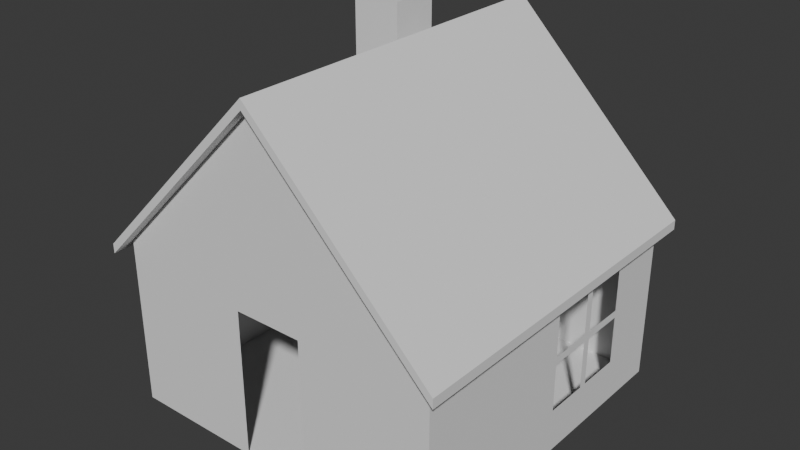 # Source: House.blend  (saved by Blender 4.2.66; exported with 4.5.12 LTS)
import bpy
from mathutils import Matrix  # noqa: F401  (used for matrix-valued properties, if any)

bpy.ops.wm.read_factory_settings(use_empty=True)
scene = bpy.context.scene
scene.name = 'Scene'

# ---- collections
col_collection = bpy.data.collections.new('Collection'); scene.collection.children.link(col_collection)

# ---- world
world_world = bpy.data.worlds.new('World'); scene.world = world_world
world_world.use_nodes = True; world_world.node_tree.nodes.clear()
_N = world_world.node_tree.nodes; _L = world_world.node_tree.links
n0 = _N.new('ShaderNodeOutputWorld'); n0.name = 'World Output'; n0.location = (300, 300)
n1 = _N.new('ShaderNodeBackground'); n1.name = 'Background'; n1.location = (10, 300)
n1.inputs[0].default_value = (0.05088, 0.05088, 0.05088, 1.0)
_L.new(n1.outputs[0], n0.inputs[0])
n0.is_active_output = True
world_world.color = (0.05088, 0.05088, 0.05088)
world_world.sun_shadow_jitter_overblur = 0.0

# ---- meshes
me_cube_001 = bpy.data.meshes.new('Cube.001')
me_cube_001.from_pydata([(1.0, -1.0, -1.0), (1.0, -1.0, 0.008143), (1.0, 1.0, -1.0), (1.0, 1.0, 0.008143), (0.0, 1.0, -1.0), (0.0, 1.0, 1.009), (0.0, -1.0, -1.0), (0.0, -1.0, 1.009), (0.206, 1.0, 0.8027), (0.206, -1.0, -1.0), (0.206, 1.0, -1.0), (0.206, -1.0, 0.8027), (1.0, 1.0, -0.1165), (1.0, -1.0, -0.1165), (0.0, -1.0, -0.1165), (0.0, 1.0, -0.1165), (0.206, -1.0, -0.1165), (0.206, 1.0, -0.1165), (-1.0, -1.0, -1.0), (-1.0, -1.0, 0.008143), (-1.0, 1.0, -1.0), (-1.0, 1.0, 0.008143), (-0.206, 1.0, 0.8027), (-0.206, -1.0, -1.0), (-0.206, 1.0, -1.0), (-0.206, -1.0, 0.8027), (-1.0, 1.0, -0.1165), (-1.0, -1.0, -0.1165), (-0.206, -1.0, -0.1165), (-0.206, 1.0, -0.1165), (1.0, 0.6247, -1.0), (1.0, 0.6247, 0.008143), (0.0, 0.6247, 1.009), (0.0, 0.6247, -1.0), (0.206, 0.6247, 0.8027), (0.206, 0.6247, -1.0), (1.0, 0.6247, -0.1165), (-1.0, 0.6247, -1.0), (-1.0, 0.6247, 0.008143), (-0.206, 0.6247, 0.8027), (-0.206, 0.6247, -1.0), (-1.0, 0.6247, -0.1165), (1.0, 0.04048, 0.008143), (0.0, 0.04048, 1.009), (0.0, 0.04048, -1.0), (0.206, 0.04048, 0.8027), (0.206, 0.04048, -1.0), (1.0, 0.04048, -0.1165), (-1.0, 0.04048, 0.008143), (-0.206, 0.04048, 0.8027), (-0.206, 0.04048, -1.0), (-1.0, 0.04048, -0.1165), (1.0, 0.04048, -1.0), (-1.0, 0.04048, -1.0), (1.0, 1.0, -0.739), (1.0, -1.0, -0.739), (0.0, 1.0, -0.739), (0.206, -1.0, -0.739), (0.206, 1.0, -0.739), (-1.0, 1.0, -0.739), (-1.0, -1.0, -0.739), (-0.206, -1.0, -0.739), (-0.206, 1.0, -0.739), (-1.0, 0.6247, -0.739), (1.0, 0.6247, -0.739), (-1.0, 0.04048, -0.739), (1.0, 0.04048, -0.739), (1.0, 0.3083, -1.0), (1.0, 0.3569, -1.0), (-1.0, 0.3083, -1.0), (-1.0, 0.3569, -1.0), (1.0, 0.3569, 0.008143), (1.0, 0.3083, 0.008143), (0.0, 0.3569, 1.009), (0.0, 0.3083, 1.009), (0.0, 0.3569, -1.0), (0.0, 0.3083, -1.0), (0.206, 0.3569, 0.8027), (0.206, 0.3083, 0.8027), (0.206, 0.3569, -1.0), (0.206, 0.3083, -1.0), (1.0, 0.3569, -0.1165), (1.0, 0.3083, -0.1165), (-1.0, 0.3569, 0.008143), (-1.0, 0.3083, 0.008143), (-0.206, 0.3569, 0.8027), (-0.206, 0.3083, 0.8027), (-0.206, 0.3569, -1.0), (-0.206, 0.3083, -1.0), (-1.0, 0.3569, -0.1165), (-1.0, 0.3083, -0.1165), (1.0, 0.3569, -0.739), (1.0, 0.3083, -0.739), (-1.0, 0.3083, -0.739), (-1.0, 0.3569, -0.739), (-1.0, 0.6247, -0.4504), (-1.0, 0.6247, -0.405), (-1.0, 0.04048, -0.4504), (-1.0, 0.04048, -0.405), (1.0, 1.0, -0.405), (1.0, 1.0, -0.4504), (1.0, -1.0, -0.405), (1.0, -1.0, -0.4504), (0.0, 1.0, -0.405), (0.0, 1.0, -0.4504), (0.206, -1.0, -0.405), (0.206, -1.0, -0.4504), (0.206, 1.0, -0.405), (0.206, 1.0, -0.4504), (-1.0, 1.0, -0.405), (-1.0, 1.0, -0.4504), (-1.0, -1.0, -0.405), (-1.0, -1.0, -0.4504), (-0.206, -1.0, -0.405), (-0.206, -1.0, -0.4504), (-0.206, 1.0, -0.405), (-0.206, 1.0, -0.4504), (1.0, 0.6247, -0.405), (1.0, 0.6247, -0.4504), (1.0, 0.04048, -0.405), (1.0, 0.04048, -0.4504), (1.0, 0.3569, -0.405), (1.0, 0.3569, -0.4504), (1.0, 0.3083, -0.405), (1.0, 0.3083, -0.4504), (-1.0, 0.3569, -0.4504), (-1.0, 0.3569, -0.405), (-1.0, 0.3083, -0.4504), (-1.0, 0.3083, -0.405)], [], [(17, 8, 3, 12), (47, 42, 1, 13), (46, 52, 0, 9), (45, 43, 7, 11), (16, 11, 7, 14), (13, 1, 11, 16), (42, 45, 11, 1), (44, 46, 9, 6), (15, 5, 8, 17), (103, 15, 17, 107), (101, 13, 16, 105), (119, 47, 13, 101), (107, 17, 12, 99), (29, 26, 21, 22), (51, 27, 19, 48), (50, 23, 18, 53), (49, 25, 7, 43), (28, 14, 7, 25), (27, 28, 25, 19), (48, 19, 25, 49), (44, 6, 23, 50), (15, 29, 22, 5), (103, 115, 29, 15), (111, 113, 28, 27), (98, 111, 27, 51), (115, 109, 26, 29), (109, 96, 41, 26), (4, 33, 40, 24), (21, 38, 39, 22), (22, 39, 32, 5), (24, 40, 37, 20), (26, 41, 38, 21), (99, 12, 36, 117), (4, 10, 35, 33), (3, 8, 34, 31), (8, 5, 32, 34), (10, 2, 30, 35), (12, 3, 31, 36), (128, 98, 51, 90), (76, 44, 50, 88), (84, 48, 49, 86), (86, 49, 43, 74), (88, 50, 53, 69), (90, 51, 48, 84), (76, 80, 46, 44), (72, 78, 45, 42), (78, 74, 43, 45), (80, 67, 52, 46), (82, 72, 42, 47), (67, 92, 66, 52), (69, 53, 65, 93), (2, 54, 64, 30), (20, 37, 63, 59), (24, 20, 59, 62), (53, 18, 60, 65), (18, 23, 61, 60), (4, 24, 62, 56), (10, 58, 54, 2), (52, 66, 55, 0), (0, 55, 57, 9), (4, 56, 58, 10), (37, 70, 94, 63), (70, 69, 93, 94), (30, 64, 91, 68), (68, 91, 92, 67), (36, 31, 71, 81), (81, 71, 72, 82), (35, 30, 68, 79), (79, 68, 67, 80), (34, 32, 73, 77), (77, 73, 74, 78), (31, 34, 77, 71), (71, 77, 78, 72), (33, 35, 79, 75), (75, 79, 80, 76), (121, 81, 82, 123), (41, 89, 83, 38), (89, 90, 84, 83), (40, 87, 70, 37), (87, 88, 69, 70), (39, 85, 73, 32), (85, 86, 74, 73), (38, 83, 85, 39), (83, 84, 86, 85), (33, 75, 87, 40), (75, 76, 88, 87), (96, 126, 89, 41), (126, 128, 90, 89), (94, 93, 127, 125), (125, 127, 128, 126), (63, 94, 125, 95), (95, 125, 126, 96), (91, 122, 124, 92), (122, 121, 123, 124), (118, 117, 121, 122), (124, 123, 119, 120), (93, 65, 97, 127), (127, 97, 98, 128), (54, 100, 118, 64), (100, 99, 117, 118), (59, 63, 95, 110), (110, 95, 96, 109), (62, 59, 110, 116), (116, 110, 109, 115), (65, 60, 112, 97), (97, 112, 111, 98), (60, 61, 114, 112), (112, 114, 113, 111), (56, 62, 116, 104), (104, 116, 115, 103), (58, 108, 100, 54), (108, 107, 99, 100), (66, 120, 102, 55), (120, 119, 101, 102), (55, 102, 106, 57), (102, 101, 105, 106), (56, 104, 108, 58), (104, 103, 107, 108)])
_uv = me_cube_001.uv_layers.new(name='UVMap')
_uv.uv.foreach_set('vector', [0.4438, 0.4007, 0.625, 0.4007, 0.625, 0.5, 0.4438, 0.5, 0.4438, 0.6199, 0.625, 0.6199, 0.625, 0.75, 0.4438, 0.75, 0.2757, 0.6199, 0.375, 0.6199, 0.375, 0.75, 0.2757, 0.75, 0.7243, 0.6199, 0.75, 0.6199, 0.75, 0.75, 0.7243, 0.75, 0.4438, 0.8493, 0.625, 0.8493, 0.625, 0.875, 0.4438, 0.875, 0.4438, 0.75, 0.625, 0.75, 0.625, 0.8493, 0.4438, 0.8493, 0.625, 0.6199, 0.7243, 0.6199, 0.7243, 0.75, 0.625, 0.75, 0.25, 0.6199, 0.2757, 0.6199, 0.2757, 0.75, 0.25, 0.75, 0.4438, 0.375, 0.625, 0.375, 0.625, 0.4007, 0.4438, 0.4007, 0.4231, 0.375, 0.4438, 0.375, 0.4438, 0.4007, 0.4231, 0.4007, 0.4231, 0.75, 0.4438, 0.75, 0.4438, 0.8493, 0.4231, 0.8493, 0.4231, 0.6199, 0.4438, 0.6199, 0.4438, 0.75, 0.4231, 0.75, 0.4231, 0.4007, 0.4438, 0.4007, 0.4438, 0.5, 0.4231, 0.5, 0.4438, 0.4007, 0.4438, 0.5, 0.625, 0.5, 0.625, 0.4007, 0.4438, 0.6199, 0.4438, 0.75, 0.625, 0.75, 0.625, 0.6199, 0.2757, 0.6199, 0.2757, 0.75, 0.375, 0.75, 0.375, 0.6199, 0.7243, 0.6199, 0.7243, 0.75, 0.75, 0.75, 0.75, 0.6199, 0.4438, 0.8493, 0.4438, 0.875, 0.625, 0.875, 0.625, 0.8493, 0.4438, 0.75, 0.4438, 0.8493, 0.625, 0.8493, 0.625, 0.75, 0.625, 0.6199, 0.625, 0.75, 0.7243, 0.75, 0.7243, 0.6199, 0.25, 0.6199, 0.25, 0.75, 0.2757, 0.75, 0.2757, 0.6199, 0.4438, 0.375, 0.4438, 0.4007, 0.625, 0.4007, 0.625, 0.375, 0.4231, 0.375, 0.4231, 0.4007, 0.4438, 0.4007, 0.4438, 0.375, 0.4231, 0.75, 0.4231, 0.8493, 0.4438, 0.8493, 0.4438, 0.75, 0.4231, 0.6199, 0.4231, 0.75, 0.4438, 0.75, 0.4438, 0.6199, 0.4231, 0.4007, 0.4231, 0.5, 0.4438, 0.5, 0.4438, 0.4007, 0.4231, 0.5, 0.4231, 0.5469, 0.4438, 0.5469, 0.4438, 0.5, 0.25, 0.5, 0.25, 0.5469, 0.2757, 0.5469, 0.2757, 0.5, 0.625, 0.5, 0.625, 0.5469, 0.7243, 0.5469, 0.7243, 0.5, 0.7243, 0.5, 0.7243, 0.5469, 0.75, 0.5469, 0.75, 0.5, 0.2757, 0.5, 0.2757, 0.5469, 0.375, 0.5469, 0.375, 0.5, 0.4438, 0.5, 0.4438, 0.5469, 0.625, 0.5469, 0.625, 0.5, 0.4231, 0.5, 0.4438, 0.5, 0.4438, 0.5469, 0.4231, 0.5469, 0.25, 0.5, 0.2757, 0.5, 0.2757, 0.5469, 0.25, 0.5469, 0.625, 0.5, 0.7243, 0.5, 0.7243, 0.5469, 0.625, 0.5469, 0.7243, 0.5, 0.75, 0.5, 0.75, 0.5469, 0.7243, 0.5469, 0.2757, 0.5, 0.375, 0.5, 0.375, 0.5469, 0.2757, 0.5469, 0.4438, 0.5, 0.625, 0.5, 0.625, 0.5469, 0.4438, 0.5469, 0.4231, 0.5956, 0.4231, 0.6199, 0.4438, 0.6199, 0.4438, 0.5956, 0.25, 0.5956, 0.25, 0.6199, 0.2757, 0.6199, 0.2757, 0.5956, 0.625, 0.5956, 0.625, 0.6199, 0.7243, 0.6199, 0.7243, 0.5956, 0.7243, 0.5956, 0.7243, 0.6199, 0.75, 0.6199, 0.75, 0.5956, 0.2757, 0.5956, 0.2757, 0.6199, 0.375, 0.6199, 0.375, 0.5956, 0.4438, 0.5956, 0.4438, 0.6199, 0.625, 0.6199, 0.625, 0.5956, 0.25, 0.5956, 0.2757, 0.5956, 0.2757, 0.6199, 0.25, 0.6199, 0.625, 0.5956, 0.7243, 0.5956, 0.7243, 0.6199, 0.625, 0.6199, 0.7243, 0.5956, 0.75, 0.5956, 0.75, 0.6199, 0.7243, 0.6199, 0.2757, 0.5956, 0.375, 0.5956, 0.375, 0.6199, 0.2757, 0.6199, 0.4438, 0.5956, 0.625, 0.5956, 0.625, 0.6199, 0.4438, 0.6199, 0.375, 0.5956, 0.399, 0.5956, 0.399, 0.6199, 0.375, 0.6199, 0.375, 0.5956, 0.375, 0.6199, 0.399, 0.6199, 0.399, 0.5956, 0.375, 0.5, 0.399, 0.5, 0.399, 0.5469, 0.375, 0.5469, 0.375, 0.5, 0.375, 0.5469, 0.399, 0.5469, 0.399, 0.5, 0.375, 0.4007, 0.375, 0.5, 0.399, 0.5, 0.399, 0.4007, 0.375, 0.6199, 0.375, 0.75, 0.399, 0.75, 0.399, 0.6199, 0.375, 0.75, 0.375, 0.8493, 0.399, 0.8493, 0.399, 0.75, 0.375, 0.375, 0.375, 0.4007, 0.399, 0.4007, 0.399, 0.375, 0.375, 0.4007, 0.399, 0.4007, 0.399, 0.5, 0.375, 0.5, 0.375, 0.6199, 0.399, 0.6199, 0.399, 0.75, 0.375, 0.75, 0.375, 0.75, 0.399, 0.75, 0.399, 0.8493, 0.375, 0.8493, 0.375, 0.375, 0.399, 0.375, 0.399, 0.4007, 0.375, 0.4007, 0.375, 0.5469, 0.375, 0.5713, 0.399, 0.5713, 0.399, 0.5469, 0.375, 0.5713, 0.375, 0.5956, 0.399, 0.5956, 0.399, 0.5713, 0.375, 0.5469, 0.399, 0.5469, 0.399, 0.5713, 0.375, 0.5713, 0.375, 0.5713, 0.399, 0.5713, 0.399, 0.5956, 0.375, 0.5956, 0.4438, 0.5469, 0.625, 0.5469, 0.625, 0.5713, 0.4438, 0.5713, 0.4438, 0.5713, 0.625, 0.5713, 0.625, 0.5956, 0.4438, 0.5956, 0.2757, 0.5469, 0.375, 0.5469, 0.375, 0.5713, 0.2757, 0.5713, 0.2757, 0.5713, 0.375, 0.5713, 0.375, 0.5956, 0.2757, 0.5956, 0.7243, 0.5469, 0.75, 0.5469, 0.75, 0.5713, 0.7243, 0.5713, 0.7243, 0.5713, 0.75, 0.5713, 0.75, 0.5956, 0.7243, 0.5956, 0.625, 0.5469, 0.7243, 0.5469, 0.7243, 0.5713, 0.625, 0.5713, 0.625, 0.5713, 0.7243, 0.5713, 0.7243, 0.5956, 0.625, 0.5956, 0.25, 0.5469, 0.2757, 0.5469, 0.2757, 0.5713, 0.25, 0.5713, 0.25, 0.5713, 0.2757, 0.5713, 0.2757, 0.5956, 0.25, 0.5956, 0.4231, 0.5713, 0.4438, 0.5713, 0.4438, 0.5956, 0.4231, 0.5956, 0.4438, 0.5469, 0.4438, 0.5713, 0.625, 0.5713, 0.625, 0.5469, 0.4438, 0.5713, 0.4438, 0.5956, 0.625, 0.5956, 0.625, 0.5713, 0.2757, 0.5469, 0.2757, 0.5713, 0.375, 0.5713, 0.375, 0.5469, 0.2757, 0.5713, 0.2757, 0.5956, 0.375, 0.5956, 0.375, 0.5713, 0.7243, 0.5469, 0.7243, 0.5713, 0.75, 0.5713, 0.75, 0.5469, 0.7243, 0.5713, 0.7243, 0.5956, 0.75, 0.5956, 0.75, 0.5713, 0.625, 0.5469, 0.625, 0.5713, 0.7243, 0.5713, 0.7243, 0.5469, 0.625, 0.5713, 0.625, 0.5956, 0.7243, 0.5956, 0.7243, 0.5713, 0.25, 0.5469, 0.25, 0.5713, 0.2757, 0.5713, 0.2757, 0.5469, 0.25, 0.5713, 0.25, 0.5956, 0.2757, 0.5956, 0.2757, 0.5713, 0.4231, 0.5469, 0.4231, 0.5713, 0.4438, 0.5713, 0.4438, 0.5469, 0.4231, 0.5713, 0.4231, 0.5956, 0.4438, 0.5956, 0.4438, 0.5713, 0.399, 0.5713, 0.399, 0.5956, 0.4198, 0.5956, 0.4198, 0.5713, 0.4198, 0.5713, 0.4198, 0.5956, 0.4231, 0.5956, 0.4231, 0.5713, 0.399, 0.5469, 0.399, 0.5713, 0.4198, 0.5713, 0.4198, 0.5469, 0.4198, 0.5469, 0.4198, 0.5713, 0.4231, 0.5713, 0.4231, 0.5469, 0.399, 0.5713, 0.4198, 0.5713, 0.4198, 0.5956, 0.399, 0.5956, 0.4198, 0.5713, 0.4231, 0.5713, 0.4231, 0.5956, 0.4198, 0.5956, 0.4198, 0.5469, 0.4231, 0.5469, 0.4231, 0.5713, 0.4198, 0.5713, 0.4198, 0.5956, 0.4231, 0.5956, 0.4231, 0.6199, 0.4198, 0.6199, 0.399, 0.5956, 0.399, 0.6199, 0.4198, 0.6199, 0.4198, 0.5956, 0.4198, 0.5956, 0.4198, 0.6199, 0.4231, 0.6199, 0.4231, 0.5956, 0.399, 0.5, 0.4198, 0.5, 0.4198, 0.5469, 0.399, 0.5469, 0.4198, 0.5, 0.4231, 0.5, 0.4231, 0.5469, 0.4198, 0.5469, 0.399, 0.5, 0.399, 0.5469, 0.4198, 0.5469, 0.4198, 0.5, 0.4198, 0.5, 0.4198, 0.5469, 0.4231, 0.5469, 0.4231, 0.5, 0.399, 0.4007, 0.399, 0.5, 0.4198, 0.5, 0.4198, 0.4007, 0.4198, 0.4007, 0.4198, 0.5, 0.4231, 0.5, 0.4231, 0.4007, 0.399, 0.6199, 0.399, 0.75, 0.4198, 0.75, 0.4198, 0.6199, 0.4198, 0.6199, 0.4198, 0.75, 0.4231, 0.75, 0.4231, 0.6199, 0.399, 0.75, 0.399, 0.8493, 0.4198, 0.8493, 0.4198, 0.75, 0.4198, 0.75, 0.4198, 0.8493, 0.4231, 0.8493, 0.4231, 0.75, 0.399, 0.375, 0.399, 0.4007, 0.4198, 0.4007, 0.4198, 0.375, 0.4198, 0.375, 0.4198, 0.4007, 0.4231, 0.4007, 0.4231, 0.375, 0.399, 0.4007, 0.4198, 0.4007, 0.4198, 0.5, 0.399, 0.5, 0.4198, 0.4007, 0.4231, 0.4007, 0.4231, 0.5, 0.4198, 0.5, 0.399, 0.6199, 0.4198, 0.6199, 0.4198, 0.75, 0.399, 0.75, 0.4198, 0.6199, 0.4231, 0.6199, 0.4231, 0.75, 0.4198, 0.75, 0.399, 0.75, 0.4198, 0.75, 0.4198, 0.8493, 0.399, 0.8493, 0.4198, 0.75, 0.4231, 0.75, 0.4231, 0.8493, 0.4198, 0.8493, 0.399, 0.375, 0.4198, 0.375, 0.4198, 0.4007, 0.399, 0.4007, 0.4198, 0.375, 0.4231, 0.375, 0.4231, 0.4007, 0.4198, 0.4007])
me_cube_001.update()
me_cube_003 = bpy.data.meshes.new('Cube.003')
me_cube_003.from_pydata([(0.0, 1.074, 1.011), (1.074, 1.074, -0.06377), (0.0, -1.074, 1.011), (-1.074, 1.074, -0.06377), (1.074, -1.074, -0.06377), (-1.074, -1.074, -0.06377), (0.0, 1.074, 1.068), (1.074, 1.074, -0.006415), (0.0, -1.074, 1.068), (-1.074, 1.074, -0.006415), (1.074, -1.074, -0.006415), (-1.074, -1.074, -0.006415)], [], [(1, 4, 2, 0), (3, 0, 2, 5), (7, 6, 8, 10), (9, 11, 8, 6), (3, 5, 11, 9), (4, 1, 7, 10), (0, 3, 9, 6), (1, 0, 6, 7), (5, 2, 8, 11), (2, 4, 10, 8)])
_uv = me_cube_003.uv_layers.new(name='UVMap')
_uv.uv.foreach_set('vector', [0.625, 0.5, 0.625, 0.75, 0.75, 0.75, 0.75, 0.5, 0.625, 0.5, 0.75, 0.5, 0.75, 0.75, 0.625, 0.75, 0.625, 0.5, 0.75, 0.5, 0.75, 0.75, 0.625, 0.75, 0.625, 0.5, 0.625, 0.75, 0.75, 0.75, 0.75, 0.5, 0.625, 0.5, 0.625, 0.75, 0.625, 0.75, 0.625, 0.5, 0.625, 0.75, 0.625, 0.5, 0.625, 0.5, 0.625, 0.75, 0.75, 0.5, 0.625, 0.5, 0.625, 0.5, 0.75, 0.5, 0.625, 0.5, 0.75, 0.5, 0.75, 0.5, 0.625, 0.5, 0.625, 0.75, 0.75, 0.75, 0.75, 0.75, 0.625, 0.75, 0.75, 0.75, 0.625, 0.75, 0.625, 0.75, 0.75, 0.75])
me_cube_003.update()
me_cube = bpy.data.meshes.new('Cube')
me_cube.from_pydata([(-1.0, -1.0, -1.0), (-0.7823, -0.7823, 1.957), (-1.0, 1.0, -1.0), (-0.7823, 0.7823, 1.957), (1.0, -1.0, -1.0), (0.7823, -0.7823, 1.957), (1.0, 1.0, -1.0), (0.7823, 0.7823, 1.957), (-1.0, -1.0, 1.957), (-1.0, 1.0, 1.957), (1.0, 1.0, 1.957), (1.0, -1.0, 1.957), (-0.7823, -0.7823, 0.2457), (-0.7823, 0.7823, 0.2457), (0.7823, 0.7823, 0.2457), (0.7823, -0.7823, 0.2457)], [], [(0, 8, 9, 2), (2, 9, 10, 6), (6, 10, 11, 4), (4, 11, 8, 0), (2, 6, 4, 0), (1, 5, 15, 12), (1, 3, 9, 8), (3, 7, 10, 9), (7, 5, 11, 10), (5, 1, 8, 11), (14, 13, 12, 15), (7, 3, 13, 14), (5, 7, 14, 15), (3, 1, 12, 13)])
_uv = me_cube.uv_layers.new(name='UVMap')
_uv.uv.foreach_set('vector', [0.375, 0.0, 0.625, 0.0, 0.625, 0.25, 0.375, 0.25, 0.375, 0.25, 0.625, 0.25, 0.625, 0.5, 0.375, 0.5, 0.375, 0.5, 0.625, 0.5, 0.625, 0.75, 0.375, 0.75, 0.375, 0.75, 0.625, 0.75, 0.625, 1.0, 0.375, 1.0, 0.125, 0.5, 0.375, 0.5, 0.375, 0.75, 0.125, 0.75, 0.8478, 0.7228, 0.6522, 0.7228, 0.6522, 0.7228, 0.8478, 0.7228, 0.8478, 0.7228, 0.8478, 0.5272, 0.875, 0.5, 0.875, 0.75, 0.8478, 0.5272, 0.6522, 0.5272, 0.625, 0.5, 0.875, 0.5, 0.6522, 0.5272, 0.6522, 0.7228, 0.625, 0.75, 0.625, 0.5, 0.6522, 0.7228, 0.8478, 0.7228, 0.875, 0.75, 0.625, 0.75, 0.6522, 0.5272, 0.8478, 0.5272, 0.8478, 0.7228, 0.6522, 0.7228, 0.6522, 0.5272, 0.8478, 0.5272, 0.8478, 0.5272, 0.6522, 0.5272, 0.6522, 0.7228, 0.6522, 0.5272, 0.6522, 0.5272, 0.6522, 0.7228, 0.8478, 0.5272, 0.8478, 0.7228, 0.8478, 0.7228, 0.8478, 0.5272])
me_cube.update()

# ---- objects
ob_cube = bpy.data.objects.new('Cube', me_cube_001)
ob_cube_001 = bpy.data.objects.new('Cube.001', me_cube_003)
ob_cube_002 = bpy.data.objects.new('Cube.002', me_cube)

# ---- transforms, parenting, visibility, modifiers, constraints
ob_cube.location = (0.0, 0.0, 0.0)
ob_cube_001.location = (0.0, 0.0, 0.0)
ob_cube_002.location = (-0.6745, 0.7524, 0.4528)
ob_cube_002.scale = (0.157, 0.157, 0.296)

# ---- collection membership
col_collection.objects.link(ob_cube)
col_collection.objects.link(ob_cube_001)
col_collection.objects.link(ob_cube_002)

# ---- scene / render settings (as saved in the file)
scene.frame_start = 1; scene.frame_end = 250; scene.frame_set(1)
scene.render.engine = 'CYCLES'
bpy.context.view_layer.update()

# ---- added for rendering (the .blend has no active camera and no usable light): camera, sun
cam_auto = bpy.data.cameras.new('AutoCamera')
cam_auto.lens = 50.0
cam_auto.sensor_width = 36.0
cam_auto.clip_end = 1000.0
ob_auto_camera = bpy.data.objects.new('AutoCamera', cam_auto)
scene.collection.objects.link(ob_auto_camera)
ob_auto_camera.location = (3.39965, -4.07957, 2.75377)
ob_auto_camera.rotation_euler = (1.09748, -7.21219e-08, 0.694738)
scene.camera = ob_auto_camera
light_auto_sun = bpy.data.lights.new('AutoSun', 'SUN')
light_auto_sun.energy = 3.0
light_auto_sun.angle = 0.0523599
ob_auto_sun = bpy.data.objects.new('AutoSun', light_auto_sun)
scene.collection.objects.link(ob_auto_sun)
ob_auto_sun.rotation_euler = (0.872665, 0.174533, 0.523599)
bpy.context.view_layer.update()
